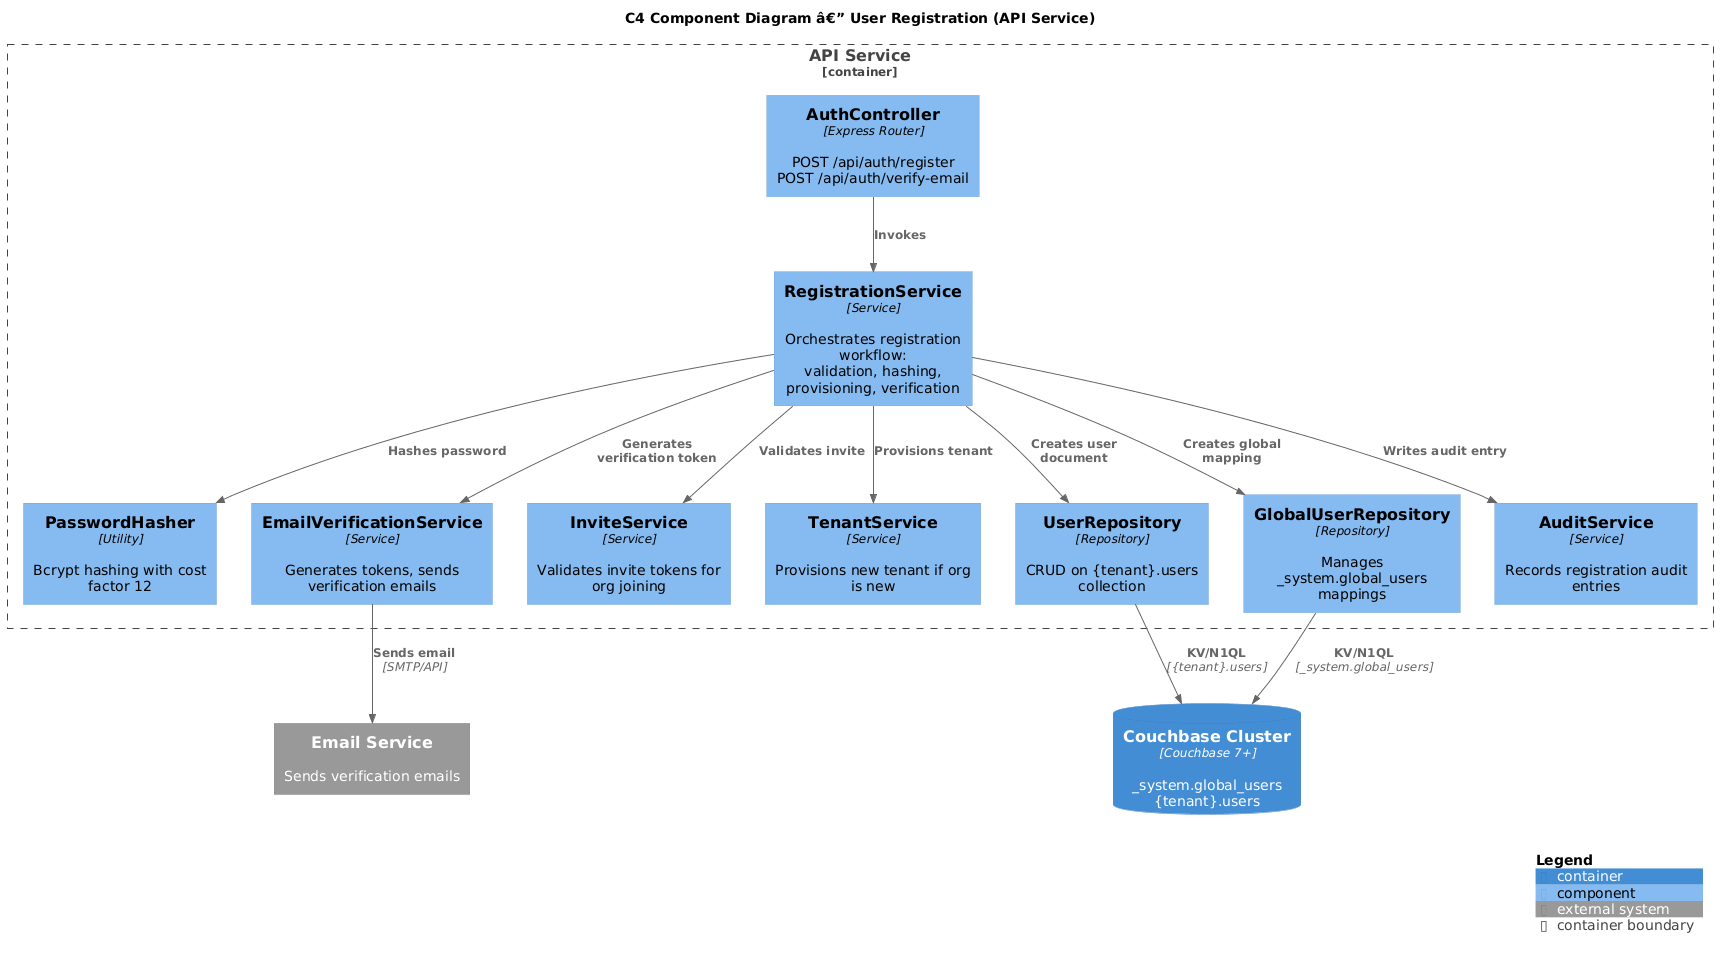

The diagram above was rendered by PlantUML. Its source (embedded in the PNG):
@startuml
!include https://raw.githubusercontent.com/plantuml-stdlib/C4-PlantUML/master/C4_Component.puml

title C4 Component Diagram â€” User Registration (API Service)

Container_Boundary(api, "API Service") {
    Component(ctrl, "AuthController", "Express Router", "POST /api/auth/register\nPOST /api/auth/verify-email")
    Component(reg, "RegistrationService", "Service", "Orchestrates registration workflow:\nvalidation, hashing, provisioning, verification")
    Component(hash, "PasswordHasher", "Utility", "Bcrypt hashing with cost factor 12")
    Component(verify, "EmailVerificationService", "Service", "Generates tokens, sends verification emails")
    Component(invite, "InviteService", "Service", "Validates invite tokens for org joining")
    Component(tenant, "TenantService", "Service", "Provisions new tenant if org is new")
    Component(urepo, "UserRepository", "Repository", "CRUD on {tenant}.users collection")
    Component(grepo, "GlobalUserRepository", "Repository", "Manages _system.global_users mappings")
    Component(audit, "AuditService", "Service", "Records registration audit entries")
}

ContainerDb(cb, "Couchbase Cluster", "Couchbase 7+", "_system.global_users\n{tenant}.users")
System_Ext(email, "Email Service", "Sends verification emails")

Rel(ctrl, reg, "Invokes")
Rel(reg, hash, "Hashes password")
Rel(reg, verify, "Generates verification token")
Rel(reg, invite, "Validates invite")
Rel(reg, tenant, "Provisions tenant")
Rel(reg, urepo, "Creates user document")
Rel(reg, grepo, "Creates global mapping")
Rel(reg, audit, "Writes audit entry")
Rel(verify, email, "Sends email", "SMTP/API")
Rel(urepo, cb, "KV/N1QL", "{tenant}.users")
Rel(grepo, cb, "KV/N1QL", "_system.global_users")

SHOW_LEGEND()
@enduml